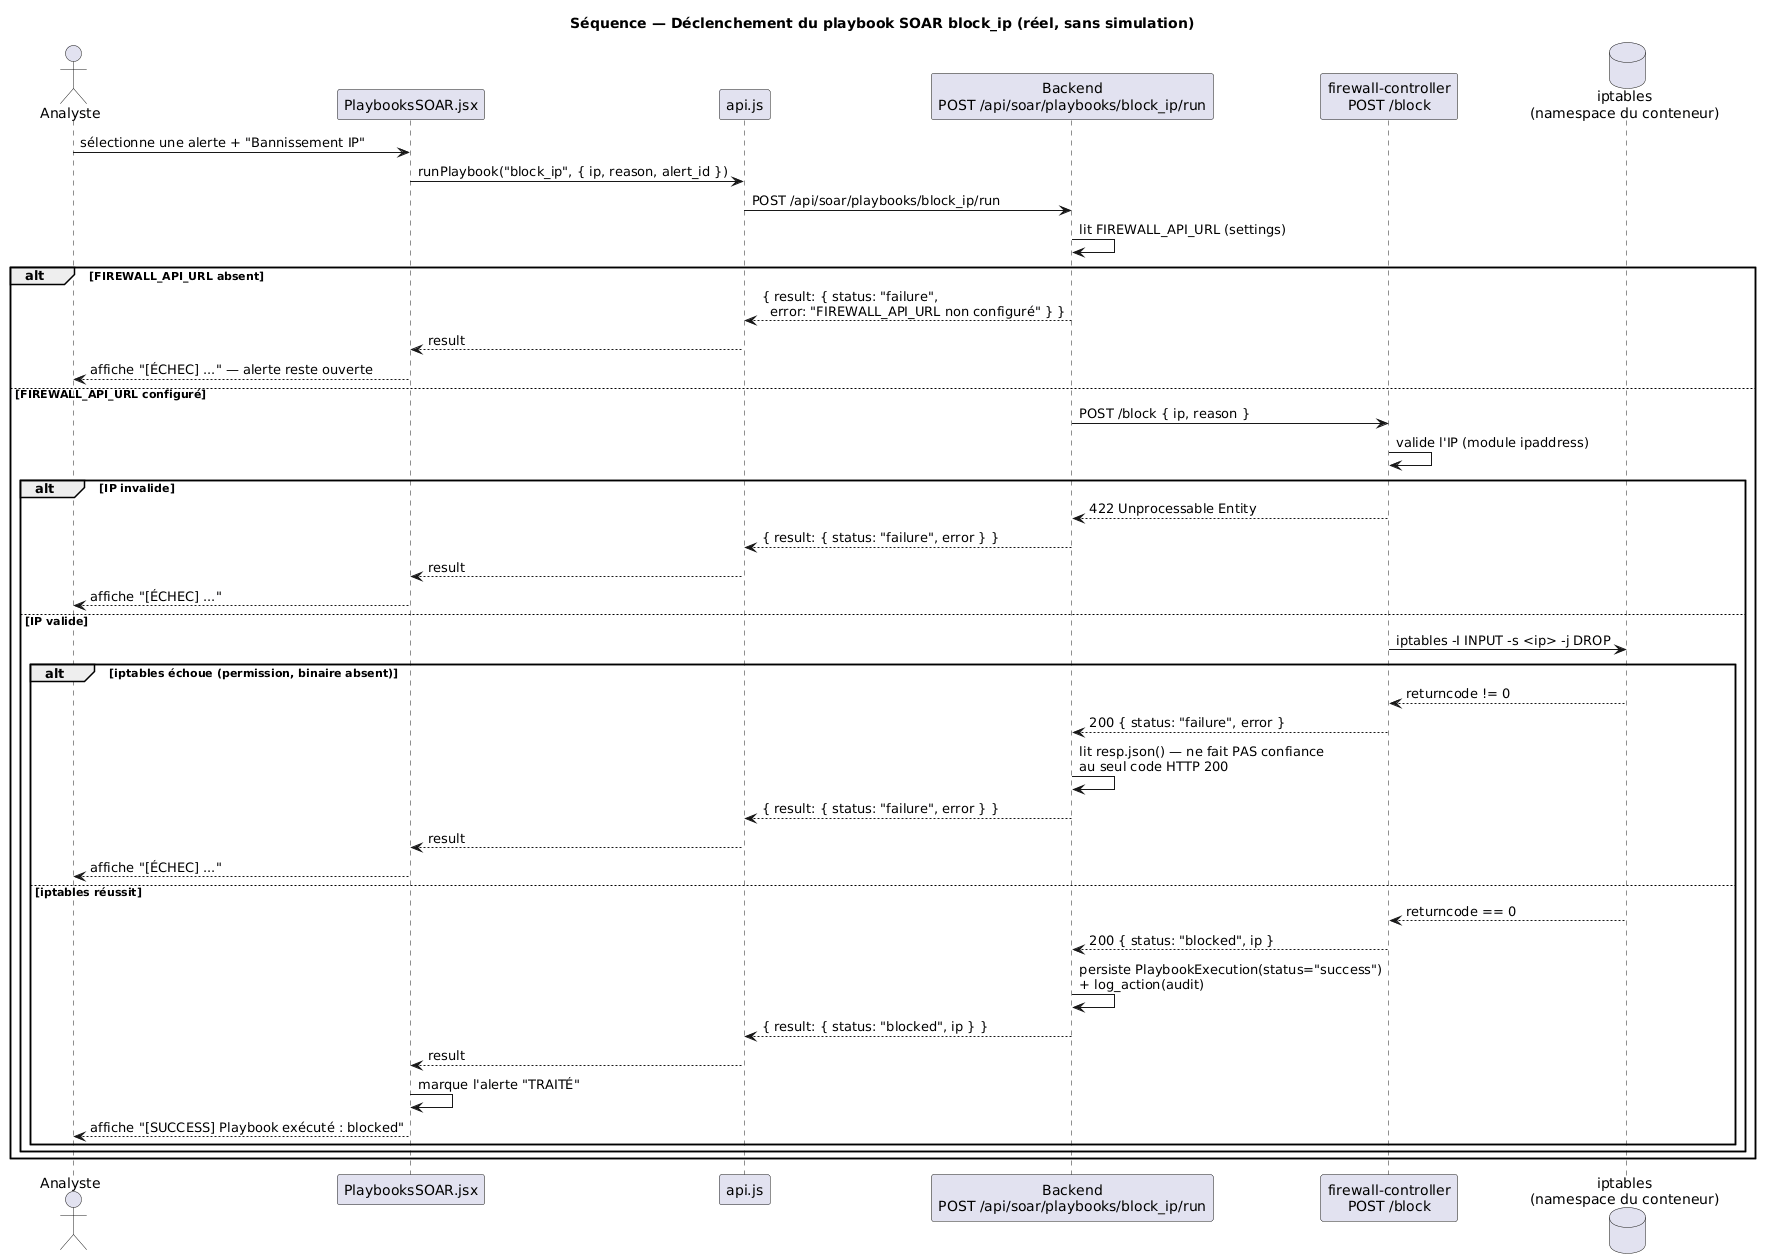

The diagram above was rendered by PlantUML. Its source (embedded in the PNG):
@startuml
title Séquence — Déclenchement du playbook SOAR block_ip (réel, sans simulation)

actor "Analyste" as Analyst
participant "PlaybooksSOAR.jsx" as UI
participant "api.js" as Api
participant "Backend\nPOST /api/soar/playbooks/block_ip/run" as Backend
participant "firewall-controller\nPOST /block" as Firewall
database "iptables\n(namespace du conteneur)" as Iptables

Analyst -> UI : sélectionne une alerte + "Bannissement IP"
UI -> Api : runPlaybook("block_ip", { ip, reason, alert_id })
Api -> Backend : POST /api/soar/playbooks/block_ip/run

Backend -> Backend : lit FIREWALL_API_URL (settings)

alt FIREWALL_API_URL absent
  Backend --> Api : { result: { status: "failure",\n  error: "FIREWALL_API_URL non configuré" } }
  Api --> UI : result
  UI --> Analyst : affiche "[ÉCHEC] ..." — alerte reste ouverte
else FIREWALL_API_URL configuré
  Backend -> Firewall : POST /block { ip, reason }
  Firewall -> Firewall : valide l'IP (module ipaddress)
  alt IP invalide
    Firewall --> Backend : 422 Unprocessable Entity
    Backend --> Api : { result: { status: "failure", error } }
    Api --> UI : result
    UI --> Analyst : affiche "[ÉCHEC] ..."
  else IP valide
    Firewall -> Iptables : iptables -I INPUT -s <ip> -j DROP
    alt iptables échoue (permission, binaire absent)
      Iptables --> Firewall : returncode != 0
      Firewall --> Backend : 200 { status: "failure", error }
      Backend -> Backend : lit resp.json() — ne fait PAS confiance\nau seul code HTTP 200
      Backend --> Api : { result: { status: "failure", error } }
      Api --> UI : result
      UI --> Analyst : affiche "[ÉCHEC] ..."
    else iptables réussit
      Iptables --> Firewall : returncode == 0
      Firewall --> Backend : 200 { status: "blocked", ip }
      Backend -> Backend : persiste PlaybookExecution(status="success")\n+ log_action(audit)
      Backend --> Api : { result: { status: "blocked", ip } }
      Api --> UI : result
      UI -> UI : marque l'alerte "TRAITÉ"
      UI --> Analyst : affiche "[SUCCESS] Playbook exécuté : blocked"
    end
  end
end
@enduml